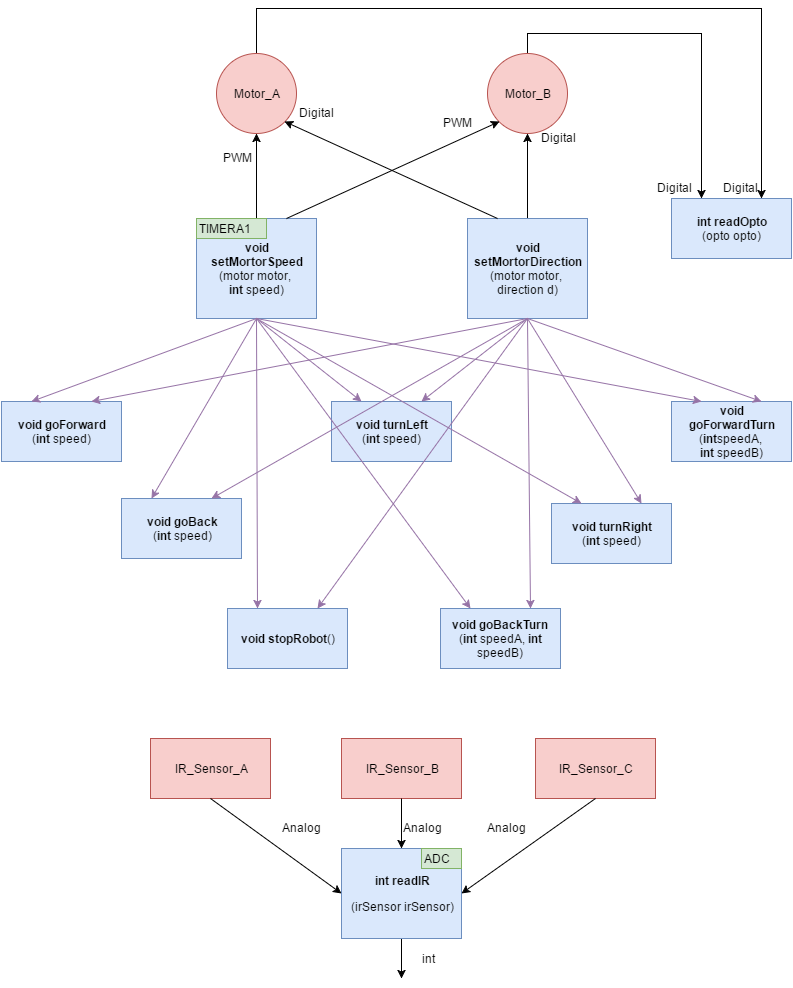

The diagram above was exported from draw.io. Its source (the exported page's mxGraphModel, read from the mxfile embedded in the PNG):
<mxGraphModel dx="1426" dy="696" grid="1" gridSize="10" guides="1" tooltips="1" connect="1" arrows="1" fold="1" page="1" pageScale="1" pageWidth="826" pageHeight="1169" math="0" shadow="0">
  <root>
    <mxCell id="0" />
    <mxCell id="1" parent="0" />
    <mxCell id="77a9956da2e5cca3-34" style="edgeStyle=orthogonalEdgeStyle;rounded=0;html=1;exitX=0.5;exitY=0;entryX=0.5;entryY=1;startArrow=none;startFill=0;endArrow=classic;endFill=1;jettySize=auto;orthogonalLoop=1;strokeColor=#000000;" edge="1" parent="1" source="77a9956da2e5cca3-2" target="77a9956da2e5cca3-14">
      <mxGeometry relative="1" as="geometry" />
    </mxCell>
    <mxCell id="77a9956da2e5cca3-2" value="&lt;b&gt;&lt;span lang=&quot;EN-US&quot;&gt;void&lt;/span&gt;&lt;/b&gt;&lt;div&gt;&lt;span lang=&quot;EN-US&quot;&gt;&lt;b&gt;setMortorSpeed&lt;/b&gt;&lt;/span&gt;&lt;/div&gt;&lt;div&gt;&lt;span lang=&quot;EN-US&quot;&gt;(&lt;/span&gt;&lt;span lang=&quot;EN-US&quot;&gt;motor&lt;/span&gt;&lt;span lang=&quot;EN-US&quot;&gt; motor,&amp;nbsp;&lt;/span&gt;&lt;/div&gt;&lt;div&gt;&lt;b&gt;&lt;span lang=&quot;EN-US&quot;&gt;int&lt;/span&gt;&lt;/b&gt;&lt;span lang=&quot;EN-US&quot;&gt; speed)&lt;/span&gt;&lt;/div&gt;" style="whiteSpace=wrap;html=1;fillColor=#dae8fc;strokeColor=#6c8ebf;" vertex="1" parent="1">
      <mxGeometry x="205" y="220" width="120" height="100" as="geometry" />
    </mxCell>
    <mxCell id="77a9956da2e5cca3-35" style="edgeStyle=orthogonalEdgeStyle;rounded=0;html=1;exitX=0.5;exitY=0;entryX=0.5;entryY=1;startArrow=none;startFill=0;endArrow=classic;endFill=1;jettySize=auto;orthogonalLoop=1;strokeColor=#000000;" edge="1" parent="1" source="77a9956da2e5cca3-3" target="77a9956da2e5cca3-15">
      <mxGeometry relative="1" as="geometry" />
    </mxCell>
    <mxCell id="77a9956da2e5cca3-3" value="&lt;b&gt;&lt;span lang=&quot;EN-US&quot;&gt;void&lt;/span&gt;&lt;/b&gt;&lt;div&gt;&lt;span lang=&quot;EN-US&quot;&gt;&lt;b&gt;setMortorDirection&lt;/b&gt;&lt;/span&gt;&lt;/div&gt;&lt;div&gt;&lt;span lang=&quot;EN-US&quot;&gt;(&lt;/span&gt;&lt;span lang=&quot;EN-US&quot;&gt;motor&lt;/span&gt;&lt;span lang=&quot;EN-US&quot;&gt; motor,&amp;nbsp;&lt;/span&gt;&lt;/div&gt;&lt;div&gt;&lt;span lang=&quot;EN-US&quot;&gt;direction&lt;/span&gt;&lt;span lang=&quot;EN-US&quot;&gt; d)&lt;/span&gt;&lt;/div&gt;" style="whiteSpace=wrap;html=1;fillColor=#dae8fc;strokeColor=#6c8ebf;" vertex="1" parent="1">
      <mxGeometry x="476" y="220" width="120" height="100" as="geometry" />
    </mxCell>
    <mxCell id="77a9956da2e5cca3-5" value="&lt;b&gt;&lt;span lang=&quot;EN-US&quot;&gt;int&amp;nbsp;&lt;/span&gt;&lt;/b&gt;&lt;span lang=&quot;EN-US&quot;&gt;&lt;b&gt;readOpto&lt;/b&gt;&lt;/span&gt;&lt;div&gt;&lt;span lang=&quot;EN-US&quot;&gt;(&lt;/span&gt;&lt;span lang=&quot;EN-US&quot;&gt;opto&lt;/span&gt;&lt;span lang=&quot;EN-US&quot;&gt; opto)&lt;/span&gt;&lt;/div&gt;" style="whiteSpace=wrap;html=1;fillColor=#dae8fc;strokeColor=#6c8ebf;" vertex="1" parent="1">
      <mxGeometry x="680" y="200" width="120" height="60" as="geometry" />
    </mxCell>
    <mxCell id="77a9956da2e5cca3-6" value="&lt;b&gt;&lt;span lang=&quot;EN-US&quot;&gt;void&amp;nbsp;&lt;/span&gt;&lt;/b&gt;&lt;span lang=&quot;EN-US&quot;&gt;&lt;b&gt;goForward&lt;/b&gt;&lt;/span&gt;&lt;div&gt;&lt;span lang=&quot;EN-US&quot;&gt;(&lt;/span&gt;&lt;b&gt;&lt;span lang=&quot;EN-US&quot;&gt;int&lt;/span&gt;&lt;/b&gt;&lt;span lang=&quot;EN-US&quot;&gt; speed)&lt;/span&gt;&lt;/div&gt;" style="whiteSpace=wrap;html=1;fillColor=#dae8fc;strokeColor=#6c8ebf;" vertex="1" parent="1">
      <mxGeometry x="10" y="403" width="120" height="60" as="geometry" />
    </mxCell>
    <mxCell id="77a9956da2e5cca3-7" value="&lt;b&gt;&lt;span lang=&quot;EN-US&quot;&gt;void&amp;nbsp;&lt;/span&gt;&lt;/b&gt;&lt;span lang=&quot;EN-US&quot;&gt;&lt;b&gt;goBack&lt;/b&gt;&lt;/span&gt;&lt;div&gt;&lt;span lang=&quot;EN-US&quot;&gt;(&lt;/span&gt;&lt;b&gt;&lt;span lang=&quot;EN-US&quot;&gt;int&lt;/span&gt;&lt;/b&gt;&lt;span lang=&quot;EN-US&quot;&gt; speed)&lt;/span&gt;&lt;/div&gt;" style="whiteSpace=wrap;html=1;fillColor=#dae8fc;strokeColor=#6c8ebf;" vertex="1" parent="1">
      <mxGeometry x="130" y="500" width="120" height="60" as="geometry" />
    </mxCell>
    <mxCell id="77a9956da2e5cca3-8" value="&lt;b&gt;&lt;span lang=&quot;EN-US&quot;&gt;void&amp;nbsp;&lt;/span&gt;&lt;/b&gt;&lt;span lang=&quot;EN-US&quot;&gt;&lt;b&gt;turnLeft&lt;/b&gt;&lt;/span&gt;&lt;div&gt;&lt;span lang=&quot;EN-US&quot;&gt;(&lt;/span&gt;&lt;b&gt;&lt;span lang=&quot;EN-US&quot;&gt;int&lt;/span&gt;&lt;/b&gt;&lt;span lang=&quot;EN-US&quot;&gt; speed)&lt;/span&gt;&lt;/div&gt;" style="whiteSpace=wrap;html=1;fillColor=#dae8fc;strokeColor=#6c8ebf;" vertex="1" parent="1">
      <mxGeometry x="340" y="403" width="120" height="60" as="geometry" />
    </mxCell>
    <mxCell id="77a9956da2e5cca3-10" value="&lt;b&gt;&lt;span lang=&quot;EN-US&quot;&gt;void&amp;nbsp;&lt;/span&gt;&lt;/b&gt;&lt;span lang=&quot;EN-US&quot;&gt;&lt;b&gt;turnRight&lt;/b&gt;&lt;/span&gt;&lt;div&gt;&lt;span lang=&quot;EN-US&quot;&gt;(&lt;/span&gt;&lt;b&gt;&lt;span lang=&quot;EN-US&quot;&gt;int&lt;/span&gt;&lt;/b&gt;&lt;span lang=&quot;EN-US&quot;&gt; speed)&lt;/span&gt;&lt;/div&gt;" style="whiteSpace=wrap;html=1;fillColor=#dae8fc;strokeColor=#6c8ebf;" vertex="1" parent="1">
      <mxGeometry x="560" y="505" width="120" height="60" as="geometry" />
    </mxCell>
    <mxCell id="77a9956da2e5cca3-11" value="&lt;b&gt;&lt;span lang=&quot;EN-US&quot;&gt;void&lt;/span&gt;&lt;/b&gt;&lt;div&gt;&lt;span lang=&quot;EN-US&quot;&gt;&lt;b&gt;goForwardTurn&lt;/b&gt;&lt;/span&gt;&lt;/div&gt;&lt;div&gt;&lt;span lang=&quot;EN-US&quot;&gt;(&lt;/span&gt;&lt;b&gt;&lt;span lang=&quot;EN-US&quot;&gt;int&lt;/span&gt;&lt;/b&gt;&lt;span lang=&quot;EN-US&quot;&gt;&lt;span&gt;speedA&lt;/span&gt;,&amp;nbsp;&lt;/span&gt;&lt;/div&gt;&lt;div&gt;&lt;b&gt;&lt;span lang=&quot;EN-US&quot;&gt;int&lt;/span&gt;&lt;/b&gt;&lt;span lang=&quot;EN-US&quot;&gt; speedB)&lt;/span&gt;&lt;/div&gt;" style="whiteSpace=wrap;html=1;fillColor=#dae8fc;strokeColor=#6c8ebf;" vertex="1" parent="1">
      <mxGeometry x="680" y="403" width="120" height="60" as="geometry" />
    </mxCell>
    <mxCell id="77a9956da2e5cca3-12" value="&lt;b&gt;&lt;span lang=&quot;EN-US&quot;&gt;void&amp;nbsp;&lt;/span&gt;&lt;/b&gt;&lt;span lang=&quot;EN-US&quot;&gt;&lt;b&gt;goBackTurn&lt;/b&gt;&lt;/span&gt;&lt;div&gt;&lt;span lang=&quot;EN-US&quot;&gt;(&lt;/span&gt;&lt;b&gt;&lt;span lang=&quot;EN-US&quot;&gt;int&lt;/span&gt;&lt;/b&gt;&lt;span lang=&quot;EN-US&quot;&gt; speedA, &lt;/span&gt;&lt;b&gt;&lt;span lang=&quot;EN-US&quot;&gt;int&lt;/span&gt;&lt;/b&gt;&lt;span lang=&quot;EN-US&quot;&gt; speedB)&lt;/span&gt;&lt;/div&gt;" style="whiteSpace=wrap;html=1;fillColor=#dae8fc;strokeColor=#6c8ebf;" vertex="1" parent="1">
      <mxGeometry x="449" y="610" width="120" height="60" as="geometry" />
    </mxCell>
    <mxCell id="77a9956da2e5cca3-13" value="&lt;b&gt;&lt;span lang=&quot;EN-US&quot;&gt;void&amp;nbsp;&lt;/span&gt;&lt;/b&gt;&lt;span lang=&quot;EN-US&quot;&gt;&lt;b&gt;stopRobot&lt;/b&gt;()&lt;/span&gt;" style="whiteSpace=wrap;html=1;fillColor=#dae8fc;strokeColor=#6c8ebf;" vertex="1" parent="1">
      <mxGeometry x="236" y="610" width="120" height="60" as="geometry" />
    </mxCell>
    <mxCell id="77a9956da2e5cca3-48" style="edgeStyle=orthogonalEdgeStyle;rounded=0;html=1;exitX=0.5;exitY=0;entryX=0.75;entryY=0;startArrow=none;startFill=0;endArrow=classic;endFill=1;jettySize=auto;orthogonalLoop=1;strokeColor=#000000;" edge="1" parent="1" source="77a9956da2e5cca3-14" target="77a9956da2e5cca3-5">
      <mxGeometry relative="1" as="geometry">
        <Array as="points">
          <mxPoint x="265" y="10" />
          <mxPoint x="770" y="10" />
        </Array>
      </mxGeometry>
    </mxCell>
    <mxCell id="77a9956da2e5cca3-14" value="Motor_A" style="ellipse;whiteSpace=wrap;html=1;fillColor=#f8cecc;strokeColor=#b85450;" vertex="1" parent="1">
      <mxGeometry x="225" y="55" width="80" height="80" as="geometry" />
    </mxCell>
    <mxCell id="77a9956da2e5cca3-49" style="edgeStyle=orthogonalEdgeStyle;rounded=0;html=1;exitX=0.5;exitY=0;entryX=0.25;entryY=0;startArrow=none;startFill=0;endArrow=classic;endFill=1;jettySize=auto;orthogonalLoop=1;strokeColor=#000000;" edge="1" parent="1" source="77a9956da2e5cca3-15" target="77a9956da2e5cca3-5">
      <mxGeometry relative="1" as="geometry" />
    </mxCell>
    <mxCell id="77a9956da2e5cca3-15" value="Motor_B" style="ellipse;whiteSpace=wrap;html=1;fillColor=#f8cecc;strokeColor=#b85450;" vertex="1" parent="1">
      <mxGeometry x="496" y="55" width="80" height="80" as="geometry" />
    </mxCell>
    <mxCell id="77a9956da2e5cca3-16" value="IR_Sensor_A" style="whiteSpace=wrap;html=1;fillColor=#f8cecc;strokeColor=#b85450;" vertex="1" parent="1">
      <mxGeometry x="159" y="740" width="120" height="60" as="geometry" />
    </mxCell>
    <mxCell id="77a9956da2e5cca3-17" value="IR_Sensor_C" style="whiteSpace=wrap;html=1;fillColor=#f8cecc;strokeColor=#b85450;" vertex="1" parent="1">
      <mxGeometry x="544" y="740" width="120" height="60" as="geometry" />
    </mxCell>
    <mxCell id="77a9956da2e5cca3-18" value="IR_Sensor_B" style="whiteSpace=wrap;html=1;fillColor=#f8cecc;strokeColor=#b85450;" vertex="1" parent="1">
      <mxGeometry x="350" y="740" width="120" height="60" as="geometry" />
    </mxCell>
    <mxCell id="77a9956da2e5cca3-25" style="edgeStyle=orthogonalEdgeStyle;rounded=0;html=1;exitX=0.5;exitY=1;startArrow=none;startFill=0;endArrow=classic;endFill=1;jettySize=auto;orthogonalLoop=1;strokeColor=#000000;" edge="1" parent="1" source="77a9956da2e5cca3-19">
      <mxGeometry relative="1" as="geometry">
        <mxPoint x="410" y="980" as="targetPoint" />
      </mxGeometry>
    </mxCell>
    <mxCell id="77a9956da2e5cca3-19" value="&lt;p&gt;&lt;b&gt;&lt;span lang=&quot;EN-US&quot;&gt;int&amp;nbsp;&lt;/span&gt;&lt;/b&gt;&lt;span lang=&quot;EN-US&quot;&gt;&lt;b&gt;readIR&lt;/b&gt;&lt;/span&gt;&lt;/p&gt;&lt;p&gt;&lt;span lang=&quot;EN-US&quot;&gt;(&lt;/span&gt;&lt;span lang=&quot;EN-US&quot;&gt;irSensor&lt;/span&gt;&lt;span lang=&quot;EN-US&quot;&gt; irSensor)&lt;/span&gt;&lt;/p&gt;" style="whiteSpace=wrap;html=1;fillColor=#dae8fc;strokeColor=#6c8ebf;" vertex="1" parent="1">
      <mxGeometry x="350" y="850" width="120" height="90" as="geometry" />
    </mxCell>
    <mxCell id="77a9956da2e5cca3-22" value="" style="endArrow=classic;html=1;strokeColor=#000000;entryX=0;entryY=0.5;exitX=0.5;exitY=1;" edge="1" parent="1" source="77a9956da2e5cca3-16" target="77a9956da2e5cca3-19">
      <mxGeometry width="50" height="50" relative="1" as="geometry">
        <mxPoint x="99" y="980" as="sourcePoint" />
        <mxPoint x="149" y="930" as="targetPoint" />
      </mxGeometry>
    </mxCell>
    <mxCell id="77a9956da2e5cca3-23" value="" style="endArrow=classic;html=1;strokeColor=#000000;entryX=0.5;entryY=0;exitX=0.5;exitY=1;" edge="1" parent="1" source="77a9956da2e5cca3-18" target="77a9956da2e5cca3-19">
      <mxGeometry width="50" height="50" relative="1" as="geometry">
        <mxPoint x="99" y="980" as="sourcePoint" />
        <mxPoint x="149" y="930" as="targetPoint" />
      </mxGeometry>
    </mxCell>
    <mxCell id="77a9956da2e5cca3-24" value="" style="endArrow=classic;html=1;strokeColor=#000000;entryX=1;entryY=0.5;exitX=0.5;exitY=1;" edge="1" parent="1" source="77a9956da2e5cca3-17" target="77a9956da2e5cca3-19">
      <mxGeometry width="50" height="50" relative="1" as="geometry">
        <mxPoint x="99" y="980" as="sourcePoint" />
        <mxPoint x="149" y="930" as="targetPoint" />
      </mxGeometry>
    </mxCell>
    <mxCell id="77a9956da2e5cca3-26" value="int" style="text;html=1;resizable=0;points=[];autosize=1;align=left;verticalAlign=top;spacingTop=-4;" vertex="1" parent="1">
      <mxGeometry x="429" y="951" width="30" height="20" as="geometry" />
    </mxCell>
    <mxCell id="77a9956da2e5cca3-27" value="Analog" style="text;html=1;resizable=0;points=[];autosize=1;align=left;verticalAlign=top;spacingTop=-4;" vertex="1" parent="1">
      <mxGeometry x="289" y="820" width="50" height="20" as="geometry" />
    </mxCell>
    <mxCell id="77a9956da2e5cca3-28" value="Analog" style="text;html=1;resizable=0;points=[];autosize=1;align=left;verticalAlign=top;spacingTop=-4;" vertex="1" parent="1">
      <mxGeometry x="410" y="820" width="50" height="20" as="geometry" />
    </mxCell>
    <mxCell id="77a9956da2e5cca3-29" value="Analog" style="text;html=1;resizable=0;points=[];autosize=1;align=left;verticalAlign=top;spacingTop=-4;" vertex="1" parent="1">
      <mxGeometry x="494" y="820" width="50" height="20" as="geometry" />
    </mxCell>
    <mxCell id="77a9956da2e5cca3-30" value="ADC" style="text;html=1;resizable=0;points=[];autosize=1;align=left;verticalAlign=top;spacingTop=-4;fillColor=#d5e8d4;strokeColor=#82b366;" vertex="1" parent="1">
      <mxGeometry x="430" y="850" width="40" height="20" as="geometry" />
    </mxCell>
    <mxCell id="77a9956da2e5cca3-38" value="" style="endArrow=classic;html=1;strokeColor=#000000;entryX=0;entryY=1;exitX=0.75;exitY=0;" edge="1" parent="1" source="77a9956da2e5cca3-2" target="77a9956da2e5cca3-15">
      <mxGeometry x="345" y="160" width="50" height="50" as="geometry">
        <mxPoint x="345" y="210" as="sourcePoint" />
        <mxPoint x="395" y="160" as="targetPoint" />
      </mxGeometry>
    </mxCell>
    <mxCell id="77a9956da2e5cca3-39" value="" style="endArrow=classic;html=1;strokeColor=#000000;exitX=0.25;exitY=0;entryX=1;entryY=1;" edge="1" parent="1" source="77a9956da2e5cca3-3" target="77a9956da2e5cca3-14">
      <mxGeometry x="410" y="210" width="50" height="50" as="geometry">
        <mxPoint x="410" y="260" as="sourcePoint" />
        <mxPoint x="460" y="210" as="targetPoint" />
      </mxGeometry>
    </mxCell>
    <mxCell id="77a9956da2e5cca3-40" value="TIMERA1" style="text;html=1;resizable=0;points=[];autosize=1;align=left;verticalAlign=top;spacingTop=-4;fillColor=#d5e8d4;strokeColor=#82b366;" vertex="1" parent="1">
      <mxGeometry x="205" y="220" width="70" height="20" as="geometry" />
    </mxCell>
    <mxCell id="77a9956da2e5cca3-43" value="PWM" style="text;html=1;resizable=0;points=[];autosize=1;align=left;verticalAlign=top;spacingTop=-4;" vertex="1" parent="1">
      <mxGeometry x="230" y="150" width="40" height="20" as="geometry" />
    </mxCell>
    <mxCell id="77a9956da2e5cca3-44" value="PWM" style="text;html=1;resizable=0;points=[];autosize=1;align=left;verticalAlign=top;spacingTop=-4;" vertex="1" parent="1">
      <mxGeometry x="450" y="115" width="40" height="20" as="geometry" />
    </mxCell>
    <mxCell id="77a9956da2e5cca3-45" value="Digital" style="text;html=1;resizable=0;points=[];autosize=1;align=left;verticalAlign=top;spacingTop=-4;" vertex="1" parent="1">
      <mxGeometry x="306" y="105" width="50" height="20" as="geometry" />
    </mxCell>
    <mxCell id="77a9956da2e5cca3-46" value="Digital" style="text;html=1;resizable=0;points=[];autosize=1;align=left;verticalAlign=top;spacingTop=-4;" vertex="1" parent="1">
      <mxGeometry x="548" y="130" width="50" height="20" as="geometry" />
    </mxCell>
    <mxCell id="77a9956da2e5cca3-50" value="Digital" style="text;html=1;resizable=0;points=[];autosize=1;align=left;verticalAlign=top;spacingTop=-4;" vertex="1" parent="1">
      <mxGeometry x="664" y="180" width="50" height="20" as="geometry" />
    </mxCell>
    <mxCell id="77a9956da2e5cca3-51" value="Digital" style="text;html=1;resizable=0;points=[];autosize=1;align=left;verticalAlign=top;spacingTop=-4;" vertex="1" parent="1">
      <mxGeometry x="730" y="180" width="50" height="20" as="geometry" />
    </mxCell>
    <mxCell id="77a9956da2e5cca3-66" value="" style="endArrow=classic;html=1;strokeColor=#9673a6;exitX=0.5;exitY=1;entryX=0.25;entryY=0;fillColor=#e1d5e7;" edge="1" parent="1" source="77a9956da2e5cca3-2" target="77a9956da2e5cca3-6">
      <mxGeometry width="50" height="50" relative="1" as="geometry">
        <mxPoint x="170" y="410" as="sourcePoint" />
        <mxPoint x="220" y="360" as="targetPoint" />
      </mxGeometry>
    </mxCell>
    <mxCell id="77a9956da2e5cca3-67" value="" style="endArrow=classic;html=1;strokeColor=#9673a6;exitX=0.5;exitY=1;entryX=0.25;entryY=0;fillColor=#e1d5e7;" edge="1" parent="1" source="77a9956da2e5cca3-2" target="77a9956da2e5cca3-8">
      <mxGeometry x="100" y="330" width="50" height="50" as="geometry">
        <mxPoint x="140" y="330" as="sourcePoint" />
        <mxPoint x="100" y="413" as="targetPoint" />
      </mxGeometry>
    </mxCell>
    <mxCell id="77a9956da2e5cca3-68" value="" style="endArrow=classic;html=1;strokeColor=#9673a6;exitX=0.5;exitY=1;entryX=0.25;entryY=0;fillColor=#e1d5e7;" edge="1" parent="1" source="77a9956da2e5cca3-2" target="77a9956da2e5cca3-11">
      <mxGeometry x="110" y="340" width="50" height="50" as="geometry">
        <mxPoint x="140" y="330" as="sourcePoint" />
        <mxPoint x="405" y="413" as="targetPoint" />
      </mxGeometry>
    </mxCell>
    <mxCell id="77a9956da2e5cca3-69" value="" style="endArrow=classic;html=1;strokeColor=#9673a6;entryX=0.25;entryY=0;fillColor=#e1d5e7;exitX=0.5;exitY=1;" edge="1" parent="1" source="77a9956da2e5cca3-2" target="77a9956da2e5cca3-7">
      <mxGeometry x="120" y="350" width="50" height="50" as="geometry">
        <mxPoint x="130" y="320" as="sourcePoint" />
        <mxPoint x="720" y="413" as="targetPoint" />
      </mxGeometry>
    </mxCell>
    <mxCell id="77a9956da2e5cca3-70" value="" style="endArrow=classic;html=1;strokeColor=#9673a6;entryX=0.25;entryY=0;exitX=0.5;exitY=1;fillColor=#e1d5e7;" edge="1" parent="1" source="77a9956da2e5cca3-2" target="77a9956da2e5cca3-13">
      <mxGeometry x="130" y="360" width="50" height="50" as="geometry">
        <mxPoint x="140" y="330" as="sourcePoint" />
        <mxPoint x="230" y="510" as="targetPoint" />
      </mxGeometry>
    </mxCell>
    <mxCell id="77a9956da2e5cca3-71" value="" style="endArrow=classic;html=1;strokeColor=#9673a6;entryX=0.25;entryY=0;exitX=0.5;exitY=1;fillColor=#e1d5e7;" edge="1" parent="1" source="77a9956da2e5cca3-2" target="77a9956da2e5cca3-12">
      <mxGeometry x="140" y="370" width="50" height="50" as="geometry">
        <mxPoint x="140" y="330" as="sourcePoint" />
        <mxPoint x="316" y="620" as="targetPoint" />
      </mxGeometry>
    </mxCell>
    <mxCell id="77a9956da2e5cca3-72" value="" style="endArrow=classic;html=1;strokeColor=#9673a6;entryX=0.25;entryY=0;fillColor=#e1d5e7;exitX=0.5;exitY=1;" edge="1" parent="1" source="77a9956da2e5cca3-2" target="77a9956da2e5cca3-10">
      <mxGeometry x="150" y="380" width="50" height="50" as="geometry">
        <mxPoint x="130" y="320" as="sourcePoint" />
        <mxPoint x="525" y="620" as="targetPoint" />
      </mxGeometry>
    </mxCell>
    <mxCell id="77a9956da2e5cca3-73" value="" style="endArrow=classic;html=1;strokeColor=#9673a6;entryX=0.75;entryY=0;exitX=0.5;exitY=1;fillColor=#e1d5e7;" edge="1" parent="1" source="77a9956da2e5cca3-3" target="77a9956da2e5cca3-12">
      <mxGeometry x="160" y="390" width="50" height="50" as="geometry">
        <mxPoint x="150" y="340" as="sourcePoint" />
        <mxPoint x="535" y="630" as="targetPoint" />
      </mxGeometry>
    </mxCell>
    <mxCell id="77a9956da2e5cca3-74" value="" style="endArrow=classic;html=1;strokeColor=#9673a6;entryX=0.75;entryY=0;exitX=0.5;exitY=1;fillColor=#e1d5e7;" edge="1" parent="1" source="77a9956da2e5cca3-3" target="77a9956da2e5cca3-10">
      <mxGeometry x="170" y="400" width="50" height="50" as="geometry">
        <mxPoint x="411" y="330" as="sourcePoint" />
        <mxPoint x="555" y="620" as="targetPoint" />
      </mxGeometry>
    </mxCell>
    <mxCell id="77a9956da2e5cca3-75" value="" style="endArrow=classic;html=1;strokeColor=#9673a6;entryX=0.75;entryY=0;exitX=0.5;exitY=1;fillColor=#e1d5e7;" edge="1" parent="1" source="77a9956da2e5cca3-3" target="77a9956da2e5cca3-11">
      <mxGeometry x="180" y="410" width="50" height="50" as="geometry">
        <mxPoint x="411" y="330" as="sourcePoint" />
        <mxPoint x="675" y="515" as="targetPoint" />
      </mxGeometry>
    </mxCell>
    <mxCell id="77a9956da2e5cca3-76" value="" style="endArrow=classic;html=1;strokeColor=#9673a6;entryX=0.75;entryY=0;exitX=0.5;exitY=1;fillColor=#e1d5e7;" edge="1" parent="1" source="77a9956da2e5cca3-3" target="77a9956da2e5cca3-8">
      <mxGeometry x="190" y="420" width="50" height="50" as="geometry">
        <mxPoint x="411" y="330" as="sourcePoint" />
        <mxPoint x="780" y="413" as="targetPoint" />
      </mxGeometry>
    </mxCell>
    <mxCell id="77a9956da2e5cca3-77" value="" style="endArrow=classic;html=1;strokeColor=#9673a6;entryX=0.75;entryY=0;exitX=0.5;exitY=1;fillColor=#e1d5e7;" edge="1" parent="1" source="77a9956da2e5cca3-3" target="77a9956da2e5cca3-13">
      <mxGeometry x="200" y="430" width="50" height="50" as="geometry">
        <mxPoint x="411" y="330" as="sourcePoint" />
        <mxPoint x="465" y="413" as="targetPoint" />
      </mxGeometry>
    </mxCell>
    <mxCell id="77a9956da2e5cca3-78" value="" style="endArrow=classic;html=1;strokeColor=#9673a6;entryX=0.75;entryY=0;exitX=0.5;exitY=1;fillColor=#e1d5e7;" edge="1" parent="1" source="77a9956da2e5cca3-3" target="77a9956da2e5cca3-7">
      <mxGeometry x="210" y="440" width="50" height="50" as="geometry">
        <mxPoint x="411" y="330" as="sourcePoint" />
        <mxPoint x="346" y="620" as="targetPoint" />
      </mxGeometry>
    </mxCell>
    <mxCell id="77a9956da2e5cca3-79" value="" style="endArrow=classic;html=1;strokeColor=#9673a6;entryX=0.75;entryY=0;exitX=0.5;exitY=1;fillColor=#e1d5e7;" edge="1" parent="1" source="77a9956da2e5cca3-3" target="77a9956da2e5cca3-6">
      <mxGeometry x="220" y="450" width="50" height="50" as="geometry">
        <mxPoint x="411" y="330" as="sourcePoint" />
        <mxPoint x="260" y="510" as="targetPoint" />
      </mxGeometry>
    </mxCell>
  </root>
</mxGraphModel>